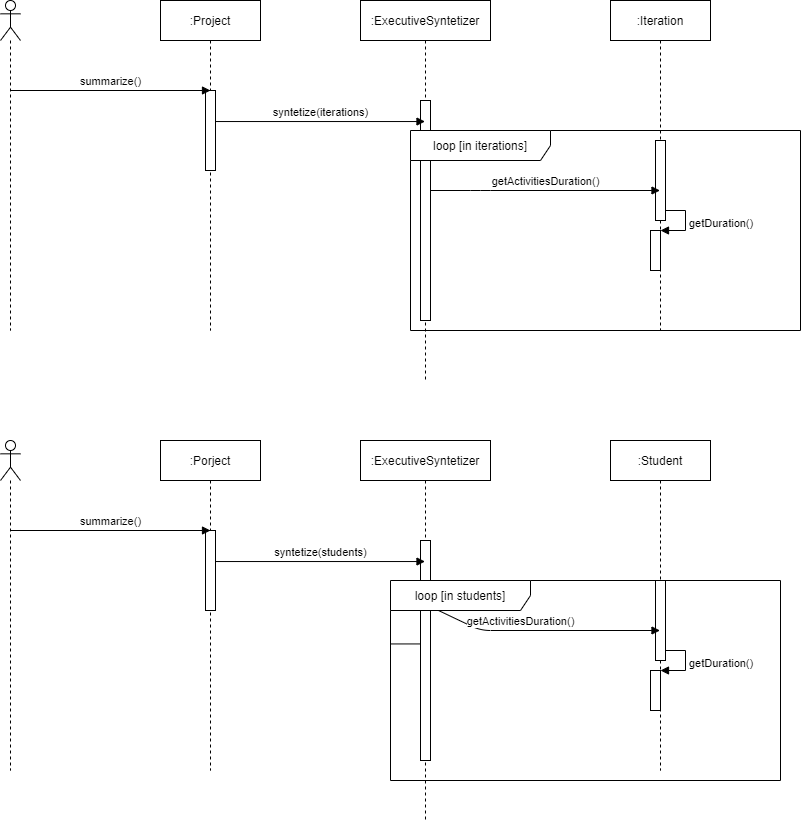

The diagram above was exported from draw.io. Its source (the exported page's mxGraphModel, read from the mxfile embedded in the PNG):
<mxGraphModel dx="1342" dy="550" grid="1" gridSize="10" guides="1" tooltips="1" connect="1" arrows="1" fold="1" page="1" pageScale="1" pageWidth="5000" pageHeight="5000" math="0" shadow="0">
  <root>
    <mxCell id="0" />
    <mxCell id="1" parent="0" />
    <mxCell id="L8ZdnU9DcF_RbA0Lbk74-1" value="" style="shape=umlLifeline;participant=umlActor;perimeter=lifelinePerimeter;whiteSpace=wrap;html=1;container=1;collapsible=0;recursiveResize=0;verticalAlign=top;spacingTop=36;outlineConnect=0;" vertex="1" parent="1">
      <mxGeometry x="150" y="70" width="20" height="330" as="geometry" />
    </mxCell>
    <mxCell id="L8ZdnU9DcF_RbA0Lbk74-2" value=":Iteration" style="shape=umlLifeline;perimeter=lifelinePerimeter;whiteSpace=wrap;html=1;container=1;collapsible=0;recursiveResize=0;outlineConnect=0;" vertex="1" parent="1">
      <mxGeometry x="760" y="70" width="100" height="330" as="geometry" />
    </mxCell>
    <mxCell id="L8ZdnU9DcF_RbA0Lbk74-7" value="" style="html=1;points=[];perimeter=orthogonalPerimeter;" vertex="1" parent="L8ZdnU9DcF_RbA0Lbk74-2">
      <mxGeometry x="40" y="230" width="10" height="40" as="geometry" />
    </mxCell>
    <mxCell id="L8ZdnU9DcF_RbA0Lbk74-8" value="getDuration()" style="edgeStyle=orthogonalEdgeStyle;html=1;align=left;spacingLeft=2;endArrow=block;rounded=0;entryX=1;entryY=0;" edge="1" target="L8ZdnU9DcF_RbA0Lbk74-7" parent="L8ZdnU9DcF_RbA0Lbk74-2" source="L8ZdnU9DcF_RbA0Lbk74-9">
      <mxGeometry relative="1" as="geometry">
        <mxPoint x="45" y="210" as="sourcePoint" />
        <Array as="points">
          <mxPoint x="50" y="210" />
          <mxPoint x="75" y="210" />
          <mxPoint x="75" y="230" />
        </Array>
      </mxGeometry>
    </mxCell>
    <mxCell id="L8ZdnU9DcF_RbA0Lbk74-9" value="" style="html=1;points=[];perimeter=orthogonalPerimeter;" vertex="1" parent="L8ZdnU9DcF_RbA0Lbk74-2">
      <mxGeometry x="45" y="140" width="10" height="80" as="geometry" />
    </mxCell>
    <mxCell id="L8ZdnU9DcF_RbA0Lbk74-3" value=":ExecutiveSyntetizer" style="shape=umlLifeline;perimeter=lifelinePerimeter;whiteSpace=wrap;html=1;container=1;collapsible=0;recursiveResize=0;outlineConnect=0;" vertex="1" parent="1">
      <mxGeometry x="510" y="70" width="130" height="380" as="geometry" />
    </mxCell>
    <mxCell id="L8ZdnU9DcF_RbA0Lbk74-6" value="" style="html=1;points=[];perimeter=orthogonalPerimeter;" vertex="1" parent="L8ZdnU9DcF_RbA0Lbk74-3">
      <mxGeometry x="60" y="100" width="10" height="220" as="geometry" />
    </mxCell>
    <mxCell id="L8ZdnU9DcF_RbA0Lbk74-4" value=":Project" style="shape=umlLifeline;perimeter=lifelinePerimeter;whiteSpace=wrap;html=1;container=1;collapsible=0;recursiveResize=0;outlineConnect=0;" vertex="1" parent="1">
      <mxGeometry x="310" y="70" width="100" height="330" as="geometry" />
    </mxCell>
    <mxCell id="L8ZdnU9DcF_RbA0Lbk74-5" value="" style="html=1;points=[];perimeter=orthogonalPerimeter;" vertex="1" parent="L8ZdnU9DcF_RbA0Lbk74-4">
      <mxGeometry x="45" y="90" width="10" height="80" as="geometry" />
    </mxCell>
    <mxCell id="L8ZdnU9DcF_RbA0Lbk74-10" value="getActivitiesDuration()" style="html=1;verticalAlign=bottom;endArrow=block;" edge="1" parent="1" source="L8ZdnU9DcF_RbA0Lbk74-6" target="L8ZdnU9DcF_RbA0Lbk74-2">
      <mxGeometry width="80" relative="1" as="geometry">
        <mxPoint x="590" y="240" as="sourcePoint" />
        <mxPoint x="670" y="240" as="targetPoint" />
        <Array as="points">
          <mxPoint x="630" y="260" />
        </Array>
      </mxGeometry>
    </mxCell>
    <mxCell id="L8ZdnU9DcF_RbA0Lbk74-11" value="loop [in iterations]" style="shape=umlFrame;whiteSpace=wrap;html=1;width=140;height=30;" vertex="1" parent="1">
      <mxGeometry x="560" y="200" width="390" height="200" as="geometry" />
    </mxCell>
    <mxCell id="L8ZdnU9DcF_RbA0Lbk74-13" value="syntetize(iterations)" style="html=1;verticalAlign=bottom;endArrow=block;exitX=0.984;exitY=0.388;exitDx=0;exitDy=0;exitPerimeter=0;" edge="1" parent="1" source="L8ZdnU9DcF_RbA0Lbk74-5" target="L8ZdnU9DcF_RbA0Lbk74-3">
      <mxGeometry width="80" relative="1" as="geometry">
        <mxPoint x="370" y="160" as="sourcePoint" />
        <mxPoint x="450" y="160" as="targetPoint" />
      </mxGeometry>
    </mxCell>
    <mxCell id="L8ZdnU9DcF_RbA0Lbk74-14" value="summarize()" style="html=1;verticalAlign=bottom;endArrow=block;" edge="1" parent="1" source="L8ZdnU9DcF_RbA0Lbk74-1">
      <mxGeometry width="80" relative="1" as="geometry">
        <mxPoint x="280" y="160" as="sourcePoint" />
        <mxPoint x="360" y="160" as="targetPoint" />
      </mxGeometry>
    </mxCell>
    <mxCell id="L8ZdnU9DcF_RbA0Lbk74-15" value="" style="shape=umlLifeline;participant=umlActor;perimeter=lifelinePerimeter;whiteSpace=wrap;html=1;container=1;collapsible=0;recursiveResize=0;verticalAlign=top;spacingTop=36;outlineConnect=0;" vertex="1" parent="1">
      <mxGeometry x="150" y="510" width="20" height="330" as="geometry" />
    </mxCell>
    <mxCell id="L8ZdnU9DcF_RbA0Lbk74-16" value=":Student" style="shape=umlLifeline;perimeter=lifelinePerimeter;whiteSpace=wrap;html=1;container=1;collapsible=0;recursiveResize=0;outlineConnect=0;" vertex="1" parent="1">
      <mxGeometry x="760" y="510" width="100" height="330" as="geometry" />
    </mxCell>
    <mxCell id="L8ZdnU9DcF_RbA0Lbk74-17" value="" style="html=1;points=[];perimeter=orthogonalPerimeter;" vertex="1" parent="L8ZdnU9DcF_RbA0Lbk74-16">
      <mxGeometry x="40" y="230" width="10" height="40" as="geometry" />
    </mxCell>
    <mxCell id="L8ZdnU9DcF_RbA0Lbk74-18" value="getDuration()" style="edgeStyle=orthogonalEdgeStyle;html=1;align=left;spacingLeft=2;endArrow=block;rounded=0;entryX=1;entryY=0;" edge="1" parent="L8ZdnU9DcF_RbA0Lbk74-16" source="L8ZdnU9DcF_RbA0Lbk74-19" target="L8ZdnU9DcF_RbA0Lbk74-17">
      <mxGeometry relative="1" as="geometry">
        <mxPoint x="45" y="210" as="sourcePoint" />
        <Array as="points">
          <mxPoint x="50" y="210" />
          <mxPoint x="75" y="210" />
          <mxPoint x="75" y="230" />
        </Array>
      </mxGeometry>
    </mxCell>
    <mxCell id="L8ZdnU9DcF_RbA0Lbk74-19" value="" style="html=1;points=[];perimeter=orthogonalPerimeter;" vertex="1" parent="L8ZdnU9DcF_RbA0Lbk74-16">
      <mxGeometry x="45" y="140" width="10" height="80" as="geometry" />
    </mxCell>
    <mxCell id="L8ZdnU9DcF_RbA0Lbk74-20" value=":ExecutiveSyntetizer" style="shape=umlLifeline;perimeter=lifelinePerimeter;whiteSpace=wrap;html=1;container=1;collapsible=0;recursiveResize=0;outlineConnect=0;" vertex="1" parent="1">
      <mxGeometry x="510" y="510" width="130" height="380" as="geometry" />
    </mxCell>
    <mxCell id="L8ZdnU9DcF_RbA0Lbk74-21" value="" style="html=1;points=[];perimeter=orthogonalPerimeter;" vertex="1" parent="L8ZdnU9DcF_RbA0Lbk74-20">
      <mxGeometry x="60" y="100" width="10" height="220" as="geometry" />
    </mxCell>
    <mxCell id="L8ZdnU9DcF_RbA0Lbk74-22" value=":Porject" style="shape=umlLifeline;perimeter=lifelinePerimeter;whiteSpace=wrap;html=1;container=1;collapsible=0;recursiveResize=0;outlineConnect=0;" vertex="1" parent="1">
      <mxGeometry x="310" y="510" width="100" height="330" as="geometry" />
    </mxCell>
    <mxCell id="L8ZdnU9DcF_RbA0Lbk74-23" value="" style="html=1;points=[];perimeter=orthogonalPerimeter;" vertex="1" parent="L8ZdnU9DcF_RbA0Lbk74-22">
      <mxGeometry x="45" y="90" width="10" height="80" as="geometry" />
    </mxCell>
    <mxCell id="L8ZdnU9DcF_RbA0Lbk74-24" value="getActivitiesDuration()" style="html=1;verticalAlign=bottom;endArrow=block;startArrow=none;" edge="1" parent="1" source="L8ZdnU9DcF_RbA0Lbk74-25" target="L8ZdnU9DcF_RbA0Lbk74-16">
      <mxGeometry width="80" relative="1" as="geometry">
        <mxPoint x="590" y="680" as="sourcePoint" />
        <mxPoint x="670" y="680" as="targetPoint" />
        <Array as="points">
          <mxPoint x="630" y="700" />
        </Array>
      </mxGeometry>
    </mxCell>
    <mxCell id="L8ZdnU9DcF_RbA0Lbk74-26" value="syntetize(students)" style="html=1;verticalAlign=bottom;endArrow=block;exitX=0.984;exitY=0.388;exitDx=0;exitDy=0;exitPerimeter=0;" edge="1" parent="1" source="L8ZdnU9DcF_RbA0Lbk74-23" target="L8ZdnU9DcF_RbA0Lbk74-20">
      <mxGeometry width="80" relative="1" as="geometry">
        <mxPoint x="370" y="600" as="sourcePoint" />
        <mxPoint x="450" y="600" as="targetPoint" />
      </mxGeometry>
    </mxCell>
    <mxCell id="L8ZdnU9DcF_RbA0Lbk74-27" value="summarize()" style="html=1;verticalAlign=bottom;endArrow=block;" edge="1" parent="1" source="L8ZdnU9DcF_RbA0Lbk74-15">
      <mxGeometry width="80" relative="1" as="geometry">
        <mxPoint x="280" y="600" as="sourcePoint" />
        <mxPoint x="360" y="600" as="targetPoint" />
      </mxGeometry>
    </mxCell>
    <mxCell id="L8ZdnU9DcF_RbA0Lbk74-25" value="loop [in students]" style="shape=umlFrame;whiteSpace=wrap;html=1;width=140;height=30;" vertex="1" parent="1">
      <mxGeometry x="540" y="650" width="390" height="200" as="geometry" />
    </mxCell>
    <mxCell id="L8ZdnU9DcF_RbA0Lbk74-29" value="" style="html=1;verticalAlign=bottom;endArrow=none;" edge="1" parent="1" source="L8ZdnU9DcF_RbA0Lbk74-21" target="L8ZdnU9DcF_RbA0Lbk74-25">
      <mxGeometry width="80" relative="1" as="geometry">
        <mxPoint x="580" y="700" as="sourcePoint" />
        <mxPoint x="809.5" y="700" as="targetPoint" />
        <Array as="points" />
      </mxGeometry>
    </mxCell>
  </root>
</mxGraphModel>